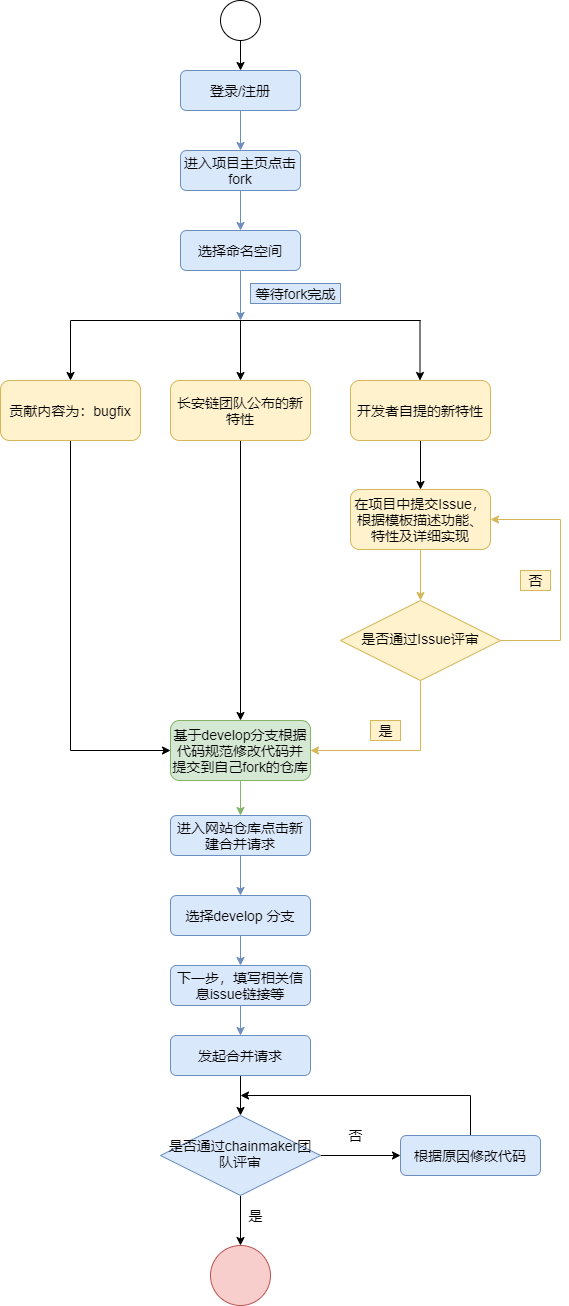

The diagram above was exported from draw.io. Its source (the exported page's mxGraphModel, read from the mxfile embedded in the PNG):
<mxGraphModel dx="1865" dy="1785" grid="1" gridSize="10" guides="1" tooltips="1" connect="1" arrows="1" fold="1" page="1" pageScale="1" pageWidth="827" pageHeight="1169" math="0" shadow="0">
  <root>
    <mxCell id="WIyWlLk6GJQsqaUBKTNV-0" />
    <mxCell id="WIyWlLk6GJQsqaUBKTNV-1" parent="WIyWlLk6GJQsqaUBKTNV-0" />
    <mxCell id="ioIiHKqvfsEZz2QjKOHk-5" value="" style="edgeStyle=orthogonalEdgeStyle;rounded=0;orthogonalLoop=1;jettySize=auto;html=1;fillColor=#dae8fc;strokeColor=#6c8ebf;fontSize=14;" edge="1" parent="WIyWlLk6GJQsqaUBKTNV-1" source="WIyWlLk6GJQsqaUBKTNV-3" target="ioIiHKqvfsEZz2QjKOHk-4">
      <mxGeometry relative="1" as="geometry" />
    </mxCell>
    <mxCell id="WIyWlLk6GJQsqaUBKTNV-3" value="登录/注册" style="rounded=1;whiteSpace=wrap;html=1;fontSize=14;glass=0;strokeWidth=1;shadow=0;fillColor=#dae8fc;strokeColor=#6c8ebf;" parent="WIyWlLk6GJQsqaUBKTNV-1" vertex="1">
      <mxGeometry x="160" y="30" width="120" height="40" as="geometry" />
    </mxCell>
    <mxCell id="ioIiHKqvfsEZz2QjKOHk-7" value="" style="edgeStyle=orthogonalEdgeStyle;rounded=0;orthogonalLoop=1;jettySize=auto;html=1;fillColor=#dae8fc;strokeColor=#6c8ebf;fontSize=14;" edge="1" parent="WIyWlLk6GJQsqaUBKTNV-1" source="ioIiHKqvfsEZz2QjKOHk-4" target="ioIiHKqvfsEZz2QjKOHk-6">
      <mxGeometry relative="1" as="geometry" />
    </mxCell>
    <mxCell id="ioIiHKqvfsEZz2QjKOHk-4" value="进入项目主页点击fork" style="rounded=1;whiteSpace=wrap;html=1;fontSize=14;glass=0;strokeWidth=1;shadow=0;fillColor=#dae8fc;strokeColor=#6c8ebf;" vertex="1" parent="WIyWlLk6GJQsqaUBKTNV-1">
      <mxGeometry x="160" y="110" width="120" height="40" as="geometry" />
    </mxCell>
    <mxCell id="ioIiHKqvfsEZz2QjKOHk-9" value="" style="edgeStyle=orthogonalEdgeStyle;rounded=0;orthogonalLoop=1;jettySize=auto;html=1;fillColor=#dae8fc;strokeColor=#6c8ebf;fontSize=14;" edge="1" parent="WIyWlLk6GJQsqaUBKTNV-1" source="ioIiHKqvfsEZz2QjKOHk-6">
      <mxGeometry relative="1" as="geometry">
        <mxPoint x="220" y="280" as="targetPoint" />
      </mxGeometry>
    </mxCell>
    <mxCell id="ioIiHKqvfsEZz2QjKOHk-6" value="选择命名空间" style="rounded=1;whiteSpace=wrap;html=1;fontSize=14;glass=0;strokeWidth=1;shadow=0;fillColor=#dae8fc;strokeColor=#6c8ebf;" vertex="1" parent="WIyWlLk6GJQsqaUBKTNV-1">
      <mxGeometry x="160" y="190" width="120" height="40" as="geometry" />
    </mxCell>
    <mxCell id="ioIiHKqvfsEZz2QjKOHk-40" value="" style="edgeStyle=orthogonalEdgeStyle;rounded=0;orthogonalLoop=1;jettySize=auto;html=1;entryX=0;entryY=0.5;entryDx=0;entryDy=0;fontSize=14;exitX=0.5;exitY=1;exitDx=0;exitDy=0;" edge="1" parent="WIyWlLk6GJQsqaUBKTNV-1" source="ioIiHKqvfsEZz2QjKOHk-58" target="WIyWlLk6GJQsqaUBKTNV-7">
      <mxGeometry relative="1" as="geometry">
        <mxPoint x="220" y="420" as="sourcePoint" />
        <mxPoint x="220" y="500" as="targetPoint" />
        <Array as="points">
          <mxPoint x="50" y="710" />
        </Array>
      </mxGeometry>
    </mxCell>
    <mxCell id="ioIiHKqvfsEZz2QjKOHk-24" value="" style="edgeStyle=orthogonalEdgeStyle;rounded=0;orthogonalLoop=1;jettySize=auto;html=1;entryX=0.5;entryY=0;entryDx=0;entryDy=0;fillColor=#d5e8d4;strokeColor=#82b366;fontSize=14;" edge="1" parent="WIyWlLk6GJQsqaUBKTNV-1" source="WIyWlLk6GJQsqaUBKTNV-7" target="ioIiHKqvfsEZz2QjKOHk-25">
      <mxGeometry relative="1" as="geometry">
        <mxPoint x="220" y="785" as="targetPoint" />
      </mxGeometry>
    </mxCell>
    <mxCell id="WIyWlLk6GJQsqaUBKTNV-7" value="基于develop分支根据代码规范修改代码并提交到自己fork的仓库" style="rounded=1;whiteSpace=wrap;html=1;fontSize=14;glass=0;strokeWidth=1;shadow=0;fillColor=#d5e8d4;strokeColor=#82b366;" parent="WIyWlLk6GJQsqaUBKTNV-1" vertex="1">
      <mxGeometry x="150" y="680" width="140" height="60" as="geometry" />
    </mxCell>
    <mxCell id="ioIiHKqvfsEZz2QjKOHk-28" value="" style="edgeStyle=orthogonalEdgeStyle;rounded=0;orthogonalLoop=1;jettySize=auto;html=1;fillColor=#dae8fc;strokeColor=#6c8ebf;fontSize=14;" edge="1" parent="WIyWlLk6GJQsqaUBKTNV-1" source="ioIiHKqvfsEZz2QjKOHk-25" target="ioIiHKqvfsEZz2QjKOHk-27">
      <mxGeometry relative="1" as="geometry" />
    </mxCell>
    <mxCell id="ioIiHKqvfsEZz2QjKOHk-25" value="进入网站仓库点击新建合并请求" style="rounded=1;whiteSpace=wrap;html=1;fontSize=14;glass=0;strokeWidth=1;shadow=0;fillColor=#dae8fc;strokeColor=#6c8ebf;" vertex="1" parent="WIyWlLk6GJQsqaUBKTNV-1">
      <mxGeometry x="150" y="775" width="140" height="40" as="geometry" />
    </mxCell>
    <mxCell id="ioIiHKqvfsEZz2QjKOHk-30" value="" style="edgeStyle=orthogonalEdgeStyle;rounded=0;orthogonalLoop=1;jettySize=auto;html=1;fillColor=#dae8fc;strokeColor=#6c8ebf;fontSize=14;" edge="1" parent="WIyWlLk6GJQsqaUBKTNV-1" source="ioIiHKqvfsEZz2QjKOHk-27" target="ioIiHKqvfsEZz2QjKOHk-29">
      <mxGeometry relative="1" as="geometry" />
    </mxCell>
    <mxCell id="ioIiHKqvfsEZz2QjKOHk-27" value="选择develop 分支" style="rounded=1;whiteSpace=wrap;html=1;fontSize=14;glass=0;strokeWidth=1;shadow=0;fillColor=#dae8fc;strokeColor=#6c8ebf;" vertex="1" parent="WIyWlLk6GJQsqaUBKTNV-1">
      <mxGeometry x="150" y="855" width="140" height="40" as="geometry" />
    </mxCell>
    <mxCell id="ioIiHKqvfsEZz2QjKOHk-32" value="" style="edgeStyle=orthogonalEdgeStyle;rounded=0;orthogonalLoop=1;jettySize=auto;html=1;fillColor=#dae8fc;strokeColor=#6c8ebf;fontSize=14;" edge="1" parent="WIyWlLk6GJQsqaUBKTNV-1" source="ioIiHKqvfsEZz2QjKOHk-29" target="ioIiHKqvfsEZz2QjKOHk-31">
      <mxGeometry relative="1" as="geometry" />
    </mxCell>
    <mxCell id="ioIiHKqvfsEZz2QjKOHk-29" value="下一步，填写相关信息issue链接等" style="rounded=1;whiteSpace=wrap;html=1;fontSize=14;glass=0;strokeWidth=1;shadow=0;fillColor=#dae8fc;strokeColor=#6c8ebf;" vertex="1" parent="WIyWlLk6GJQsqaUBKTNV-1">
      <mxGeometry x="150" y="925" width="140" height="40" as="geometry" />
    </mxCell>
    <mxCell id="ioIiHKqvfsEZz2QjKOHk-44" value="" style="edgeStyle=orthogonalEdgeStyle;rounded=0;orthogonalLoop=1;jettySize=auto;html=1;fontSize=14;entryX=0.5;entryY=0;entryDx=0;entryDy=0;" edge="1" parent="WIyWlLk6GJQsqaUBKTNV-1" source="ioIiHKqvfsEZz2QjKOHk-31" target="ioIiHKqvfsEZz2QjKOHk-45">
      <mxGeometry relative="1" as="geometry">
        <mxPoint x="220" y="1065" as="targetPoint" />
      </mxGeometry>
    </mxCell>
    <mxCell id="ioIiHKqvfsEZz2QjKOHk-31" value="发起合并请求" style="rounded=1;whiteSpace=wrap;html=1;fontSize=14;glass=0;strokeWidth=1;shadow=0;fillColor=#dae8fc;strokeColor=#6c8ebf;" vertex="1" parent="WIyWlLk6GJQsqaUBKTNV-1">
      <mxGeometry x="150" y="995" width="140" height="40" as="geometry" />
    </mxCell>
    <mxCell id="ioIiHKqvfsEZz2QjKOHk-3" value="" style="edgeStyle=orthogonalEdgeStyle;rounded=0;orthogonalLoop=1;jettySize=auto;html=1;entryX=0.5;entryY=0;entryDx=0;entryDy=0;fontSize=14;" edge="1" parent="WIyWlLk6GJQsqaUBKTNV-1" source="ioIiHKqvfsEZz2QjKOHk-0" target="WIyWlLk6GJQsqaUBKTNV-3">
      <mxGeometry relative="1" as="geometry">
        <mxPoint x="220" y="80" as="targetPoint" />
        <Array as="points" />
      </mxGeometry>
    </mxCell>
    <mxCell id="ioIiHKqvfsEZz2QjKOHk-0" value="" style="ellipse;whiteSpace=wrap;html=1;fontSize=14;" vertex="1" parent="WIyWlLk6GJQsqaUBKTNV-1">
      <mxGeometry x="200" y="-40" width="40" height="40" as="geometry" />
    </mxCell>
    <mxCell id="ioIiHKqvfsEZz2QjKOHk-10" value="等待fork完成" style="text;html=1;align=center;verticalAlign=middle;resizable=0;points=[];autosize=1;fillColor=#dae8fc;strokeColor=#6c8ebf;fontSize=14;" vertex="1" parent="WIyWlLk6GJQsqaUBKTNV-1">
      <mxGeometry x="230" y="243" width="90" height="20" as="geometry" />
    </mxCell>
    <mxCell id="ioIiHKqvfsEZz2QjKOHk-13" value="" style="edgeStyle=orthogonalEdgeStyle;rounded=0;orthogonalLoop=1;jettySize=auto;html=1;fillColor=#fff2cc;strokeColor=#d6b656;fontSize=14;" edge="1" parent="WIyWlLk6GJQsqaUBKTNV-1" source="ioIiHKqvfsEZz2QjKOHk-11" target="ioIiHKqvfsEZz2QjKOHk-12">
      <mxGeometry relative="1" as="geometry" />
    </mxCell>
    <mxCell id="ioIiHKqvfsEZz2QjKOHk-11" value="在项目中提交Issue，根据模板描述功能、特性及详细实现" style="rounded=1;whiteSpace=wrap;html=1;fontSize=14;glass=0;strokeWidth=1;shadow=0;fillColor=#fff2cc;strokeColor=#d6b656;" vertex="1" parent="WIyWlLk6GJQsqaUBKTNV-1">
      <mxGeometry x="330" y="449" width="140" height="60" as="geometry" />
    </mxCell>
    <mxCell id="ioIiHKqvfsEZz2QjKOHk-15" value="" style="edgeStyle=orthogonalEdgeStyle;rounded=0;orthogonalLoop=1;jettySize=auto;html=1;entryX=1;entryY=0.5;entryDx=0;entryDy=0;fillColor=#fff2cc;strokeColor=#d6b656;fontSize=14;" edge="1" parent="WIyWlLk6GJQsqaUBKTNV-1" source="ioIiHKqvfsEZz2QjKOHk-12" target="WIyWlLk6GJQsqaUBKTNV-7">
      <mxGeometry relative="1" as="geometry">
        <mxPoint x="480" y="610" as="targetPoint" />
        <Array as="points">
          <mxPoint x="400" y="710" />
        </Array>
      </mxGeometry>
    </mxCell>
    <mxCell id="ioIiHKqvfsEZz2QjKOHk-21" value="" style="edgeStyle=orthogonalEdgeStyle;rounded=0;orthogonalLoop=1;jettySize=auto;html=1;exitX=1;exitY=0.5;exitDx=0;exitDy=0;fillColor=#fff2cc;strokeColor=#d6b656;fontSize=14;entryX=1;entryY=0.5;entryDx=0;entryDy=0;" edge="1" parent="WIyWlLk6GJQsqaUBKTNV-1" source="ioIiHKqvfsEZz2QjKOHk-12" target="ioIiHKqvfsEZz2QjKOHk-11">
      <mxGeometry relative="1" as="geometry">
        <mxPoint x="400" y="420" as="targetPoint" />
        <Array as="points">
          <mxPoint x="540" y="600" />
          <mxPoint x="540" y="479" />
        </Array>
      </mxGeometry>
    </mxCell>
    <mxCell id="ioIiHKqvfsEZz2QjKOHk-12" value="是否通过Issue评审" style="rhombus;whiteSpace=wrap;html=1;shadow=0;fontFamily=Helvetica;fontSize=14;align=center;strokeWidth=1;spacing=6;spacingTop=-4;fillColor=#fff2cc;strokeColor=#d6b656;" vertex="1" parent="WIyWlLk6GJQsqaUBKTNV-1">
      <mxGeometry x="320" y="560" width="160" height="80" as="geometry" />
    </mxCell>
    <mxCell id="ioIiHKqvfsEZz2QjKOHk-33" value="" style="ellipse;whiteSpace=wrap;html=1;aspect=fixed;fillColor=#f8cecc;strokeColor=#b85450;fontSize=14;" vertex="1" parent="WIyWlLk6GJQsqaUBKTNV-1">
      <mxGeometry x="190" y="1205" width="60" height="60" as="geometry" />
    </mxCell>
    <mxCell id="ioIiHKqvfsEZz2QjKOHk-38" value="是" style="text;html=1;align=center;verticalAlign=middle;resizable=0;points=[];autosize=1;fillColor=#fff2cc;strokeColor=#d6b656;fontSize=14;" vertex="1" parent="WIyWlLk6GJQsqaUBKTNV-1">
      <mxGeometry x="350" y="680" width="30" height="20" as="geometry" />
    </mxCell>
    <mxCell id="ioIiHKqvfsEZz2QjKOHk-42" value="否" style="text;html=1;align=center;verticalAlign=middle;resizable=0;points=[];autosize=1;fillColor=#fff2cc;strokeColor=#d6b656;fontSize=14;" vertex="1" parent="WIyWlLk6GJQsqaUBKTNV-1">
      <mxGeometry x="500" y="530" width="30" height="20" as="geometry" />
    </mxCell>
    <mxCell id="ioIiHKqvfsEZz2QjKOHk-50" value="" style="edgeStyle=orthogonalEdgeStyle;rounded=0;orthogonalLoop=1;jettySize=auto;html=1;fontSize=14;" edge="1" parent="WIyWlLk6GJQsqaUBKTNV-1" source="ioIiHKqvfsEZz2QjKOHk-45" target="ioIiHKqvfsEZz2QjKOHk-48">
      <mxGeometry relative="1" as="geometry" />
    </mxCell>
    <mxCell id="ioIiHKqvfsEZz2QjKOHk-56" value="" style="edgeStyle=orthogonalEdgeStyle;rounded=0;orthogonalLoop=1;jettySize=auto;html=1;fontSize=14;" edge="1" parent="WIyWlLk6GJQsqaUBKTNV-1" source="ioIiHKqvfsEZz2QjKOHk-45">
      <mxGeometry relative="1" as="geometry">
        <mxPoint x="220" y="1205" as="targetPoint" />
      </mxGeometry>
    </mxCell>
    <mxCell id="ioIiHKqvfsEZz2QjKOHk-45" value="是否通过chainmaker团队评审" style="rhombus;whiteSpace=wrap;html=1;shadow=0;fontFamily=Helvetica;fontSize=14;align=center;strokeWidth=1;spacing=6;spacingTop=-4;fillColor=#dae8fc;strokeColor=#6c8ebf;" vertex="1" parent="WIyWlLk6GJQsqaUBKTNV-1">
      <mxGeometry x="140" y="1075" width="160" height="80" as="geometry" />
    </mxCell>
    <mxCell id="ioIiHKqvfsEZz2QjKOHk-52" value="" style="edgeStyle=orthogonalEdgeStyle;rounded=0;orthogonalLoop=1;jettySize=auto;html=1;fontSize=14;" edge="1" parent="WIyWlLk6GJQsqaUBKTNV-1" source="ioIiHKqvfsEZz2QjKOHk-48">
      <mxGeometry relative="1" as="geometry">
        <mxPoint x="220" y="1055" as="targetPoint" />
        <Array as="points">
          <mxPoint x="450" y="1055" />
        </Array>
      </mxGeometry>
    </mxCell>
    <mxCell id="ioIiHKqvfsEZz2QjKOHk-48" value="根据原因修改代码" style="rounded=1;whiteSpace=wrap;html=1;fontSize=14;glass=0;strokeWidth=1;shadow=0;fillColor=#dae8fc;strokeColor=#6c8ebf;" vertex="1" parent="WIyWlLk6GJQsqaUBKTNV-1">
      <mxGeometry x="380" y="1095" width="140" height="40" as="geometry" />
    </mxCell>
    <mxCell id="ioIiHKqvfsEZz2QjKOHk-53" value="否" style="text;html=1;align=center;verticalAlign=middle;resizable=0;points=[];autosize=1;fontSize=14;" vertex="1" parent="WIyWlLk6GJQsqaUBKTNV-1">
      <mxGeometry x="320" y="1085" width="30" height="20" as="geometry" />
    </mxCell>
    <mxCell id="ioIiHKqvfsEZz2QjKOHk-54" value="是" style="text;html=1;align=center;verticalAlign=middle;resizable=0;points=[];autosize=1;fontSize=14;" vertex="1" parent="WIyWlLk6GJQsqaUBKTNV-1">
      <mxGeometry x="220" y="1165" width="30" height="20" as="geometry" />
    </mxCell>
    <mxCell id="ioIiHKqvfsEZz2QjKOHk-58" value="贡献内容为：bugfix" style="rounded=1;whiteSpace=wrap;html=1;fontSize=14;glass=0;strokeWidth=1;shadow=0;fillColor=#fff2cc;strokeColor=#d6b656;" vertex="1" parent="WIyWlLk6GJQsqaUBKTNV-1">
      <mxGeometry x="-20" y="340" width="140" height="60" as="geometry" />
    </mxCell>
    <mxCell id="ioIiHKqvfsEZz2QjKOHk-68" value="" style="edgeStyle=orthogonalEdgeStyle;rounded=0;orthogonalLoop=1;jettySize=auto;html=1;fontSize=14;entryX=0.5;entryY=0;entryDx=0;entryDy=0;" edge="1" parent="WIyWlLk6GJQsqaUBKTNV-1" source="ioIiHKqvfsEZz2QjKOHk-59" target="WIyWlLk6GJQsqaUBKTNV-7">
      <mxGeometry relative="1" as="geometry">
        <mxPoint x="242" y="480" as="targetPoint" />
      </mxGeometry>
    </mxCell>
    <mxCell id="ioIiHKqvfsEZz2QjKOHk-59" value="长安链团队公布的新特性" style="rounded=1;whiteSpace=wrap;html=1;fontSize=14;glass=0;strokeWidth=1;shadow=0;fillColor=#fff2cc;strokeColor=#d6b656;" vertex="1" parent="WIyWlLk6GJQsqaUBKTNV-1">
      <mxGeometry x="150" y="340" width="140" height="60" as="geometry" />
    </mxCell>
    <mxCell id="ioIiHKqvfsEZz2QjKOHk-69" value="" style="edgeStyle=orthogonalEdgeStyle;rounded=0;orthogonalLoop=1;jettySize=auto;html=1;fontSize=14;" edge="1" parent="WIyWlLk6GJQsqaUBKTNV-1" source="ioIiHKqvfsEZz2QjKOHk-61" target="ioIiHKqvfsEZz2QjKOHk-11">
      <mxGeometry relative="1" as="geometry" />
    </mxCell>
    <mxCell id="ioIiHKqvfsEZz2QjKOHk-61" value="开发者自提的新特性" style="rounded=1;whiteSpace=wrap;html=1;fontSize=14;glass=0;strokeWidth=1;shadow=0;fillColor=#fff2cc;strokeColor=#d6b656;" vertex="1" parent="WIyWlLk6GJQsqaUBKTNV-1">
      <mxGeometry x="330" y="340" width="140" height="60" as="geometry" />
    </mxCell>
    <mxCell id="ioIiHKqvfsEZz2QjKOHk-63" value="" style="endArrow=none;html=1;fontSize=14;" edge="1" parent="WIyWlLk6GJQsqaUBKTNV-1">
      <mxGeometry width="50" height="50" relative="1" as="geometry">
        <mxPoint x="50" y="280" as="sourcePoint" />
        <mxPoint x="400" y="280" as="targetPoint" />
      </mxGeometry>
    </mxCell>
    <mxCell id="ioIiHKqvfsEZz2QjKOHk-64" value="" style="endArrow=classic;html=1;fontSize=14;entryX=0.5;entryY=0;entryDx=0;entryDy=0;" edge="1" parent="WIyWlLk6GJQsqaUBKTNV-1" target="ioIiHKqvfsEZz2QjKOHk-58">
      <mxGeometry width="50" height="50" relative="1" as="geometry">
        <mxPoint x="50" y="280" as="sourcePoint" />
        <mxPoint x="110" y="300" as="targetPoint" />
      </mxGeometry>
    </mxCell>
    <mxCell id="ioIiHKqvfsEZz2QjKOHk-65" value="" style="endArrow=classic;html=1;fontSize=14;entryX=0.5;entryY=0;entryDx=0;entryDy=0;" edge="1" parent="WIyWlLk6GJQsqaUBKTNV-1">
      <mxGeometry width="50" height="50" relative="1" as="geometry">
        <mxPoint x="220" y="280" as="sourcePoint" />
        <mxPoint x="220" y="340" as="targetPoint" />
      </mxGeometry>
    </mxCell>
    <mxCell id="ioIiHKqvfsEZz2QjKOHk-66" value="" style="endArrow=classic;html=1;fontSize=14;entryX=0.5;entryY=0;entryDx=0;entryDy=0;" edge="1" parent="WIyWlLk6GJQsqaUBKTNV-1">
      <mxGeometry width="50" height="50" relative="1" as="geometry">
        <mxPoint x="399.5" y="280" as="sourcePoint" />
        <mxPoint x="399.5" y="340" as="targetPoint" />
      </mxGeometry>
    </mxCell>
  </root>
</mxGraphModel>